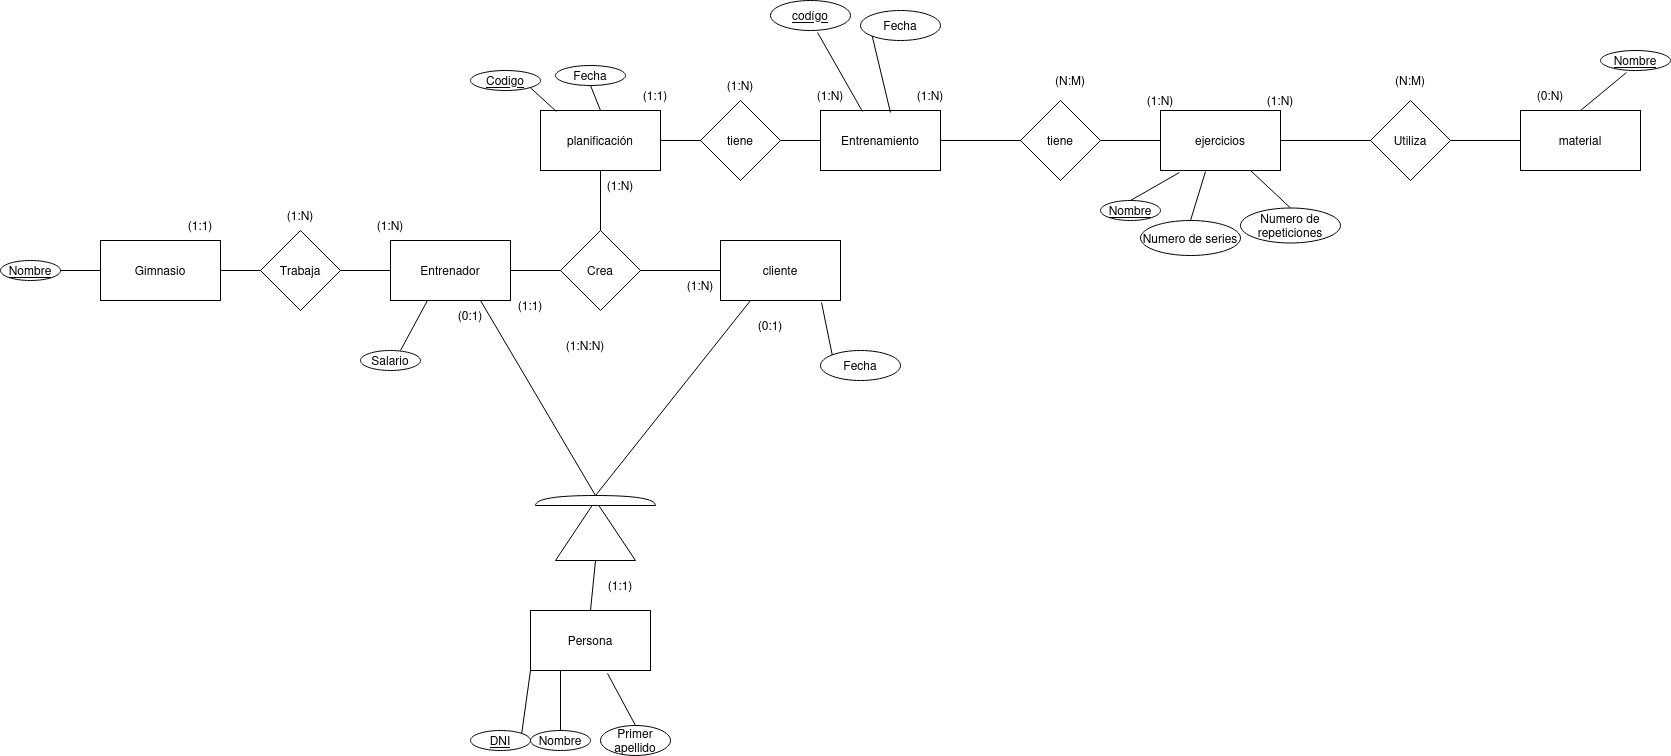

The diagram above was exported from draw.io. Its source (the exported page's mxGraphModel, read from the mxfile embedded in the PNG):
<mxGraphModel dx="1604" dy="1964" grid="1" gridSize="10" guides="1" tooltips="1" connect="1" arrows="1" fold="1" page="1" pageScale="1" pageWidth="827" pageHeight="1169" math="0" shadow="0">
  <root>
    <mxCell id="0" />
    <mxCell id="1" parent="0" />
    <mxCell id="724cUraub_NGiYF2e8mZ-1" value="Gimnasio" style="rounded=0;whiteSpace=wrap;html=1;" vertex="1" parent="1">
      <mxGeometry x="130" y="70" width="120" height="60" as="geometry" />
    </mxCell>
    <mxCell id="724cUraub_NGiYF2e8mZ-2" value="Trabaja" style="rhombus;whiteSpace=wrap;html=1;" vertex="1" parent="1">
      <mxGeometry x="290" y="60" width="80" height="80" as="geometry" />
    </mxCell>
    <mxCell id="724cUraub_NGiYF2e8mZ-3" value="Entrenador" style="rounded=0;whiteSpace=wrap;html=1;" vertex="1" parent="1">
      <mxGeometry x="420" y="70" width="120" height="60" as="geometry" />
    </mxCell>
    <mxCell id="724cUraub_NGiYF2e8mZ-6" value="" style="endArrow=none;html=1;rounded=0;edgeStyle=orthogonalEdgeStyle;entryX=0;entryY=0.5;entryDx=0;entryDy=0;exitX=1;exitY=0.5;exitDx=0;exitDy=0;" edge="1" parent="1" source="724cUraub_NGiYF2e8mZ-1" target="724cUraub_NGiYF2e8mZ-2">
      <mxGeometry width="50" height="50" relative="1" as="geometry">
        <mxPoint x="150" y="170" as="sourcePoint" />
        <mxPoint x="200" y="120" as="targetPoint" />
      </mxGeometry>
    </mxCell>
    <mxCell id="724cUraub_NGiYF2e8mZ-8" value="" style="endArrow=none;html=1;rounded=0;edgeStyle=orthogonalEdgeStyle;entryX=0;entryY=0.5;entryDx=0;entryDy=0;exitX=1;exitY=0.5;exitDx=0;exitDy=0;" edge="1" parent="1" source="724cUraub_NGiYF2e8mZ-2" target="724cUraub_NGiYF2e8mZ-3">
      <mxGeometry width="50" height="50" relative="1" as="geometry">
        <mxPoint x="360" y="160" as="sourcePoint" />
        <mxPoint x="410" y="110" as="targetPoint" />
      </mxGeometry>
    </mxCell>
    <mxCell id="724cUraub_NGiYF2e8mZ-9" value="(1:N)" style="text;html=1;strokeColor=none;fillColor=none;align=center;verticalAlign=middle;whiteSpace=wrap;rounded=0;" vertex="1" parent="1">
      <mxGeometry x="390" y="40" width="60" height="30" as="geometry" />
    </mxCell>
    <mxCell id="724cUraub_NGiYF2e8mZ-10" value="(1:1)" style="text;html=1;strokeColor=none;fillColor=none;align=center;verticalAlign=middle;whiteSpace=wrap;rounded=0;" vertex="1" parent="1">
      <mxGeometry x="200" y="40" width="60" height="30" as="geometry" />
    </mxCell>
    <mxCell id="724cUraub_NGiYF2e8mZ-12" value="(1:N)" style="text;html=1;strokeColor=none;fillColor=none;align=center;verticalAlign=middle;whiteSpace=wrap;rounded=0;" vertex="1" parent="1">
      <mxGeometry x="300" y="30" width="60" height="30" as="geometry" />
    </mxCell>
    <mxCell id="724cUraub_NGiYF2e8mZ-13" value="&lt;u&gt;DNI&lt;/u&gt;" style="ellipse;whiteSpace=wrap;html=1;" vertex="1" parent="1">
      <mxGeometry x="500" y="560" width="60" height="20" as="geometry" />
    </mxCell>
    <mxCell id="724cUraub_NGiYF2e8mZ-14" value="Nombre" style="ellipse;whiteSpace=wrap;html=1;" vertex="1" parent="1">
      <mxGeometry x="560" y="560" width="60" height="20" as="geometry" />
    </mxCell>
    <mxCell id="724cUraub_NGiYF2e8mZ-16" value="Primer apellido" style="ellipse;whiteSpace=wrap;html=1;" vertex="1" parent="1">
      <mxGeometry x="630" y="555" width="70" height="30" as="geometry" />
    </mxCell>
    <mxCell id="724cUraub_NGiYF2e8mZ-17" value="Salario" style="ellipse;whiteSpace=wrap;html=1;" vertex="1" parent="1">
      <mxGeometry x="390" y="180" width="60" height="20" as="geometry" />
    </mxCell>
    <mxCell id="724cUraub_NGiYF2e8mZ-18" value="&lt;u&gt;Nombre&lt;/u&gt;" style="ellipse;whiteSpace=wrap;html=1;" vertex="1" parent="1">
      <mxGeometry x="30" y="90" width="60" height="20" as="geometry" />
    </mxCell>
    <mxCell id="724cUraub_NGiYF2e8mZ-19" value="planificación" style="rounded=0;whiteSpace=wrap;html=1;" vertex="1" parent="1">
      <mxGeometry x="570" y="-60" width="120" height="60" as="geometry" />
    </mxCell>
    <mxCell id="724cUraub_NGiYF2e8mZ-20" value="cliente" style="rounded=0;whiteSpace=wrap;html=1;" vertex="1" parent="1">
      <mxGeometry x="750" y="70" width="120" height="60" as="geometry" />
    </mxCell>
    <mxCell id="724cUraub_NGiYF2e8mZ-21" value="Crea" style="rhombus;whiteSpace=wrap;html=1;" vertex="1" parent="1">
      <mxGeometry x="590" y="60" width="80" height="80" as="geometry" />
    </mxCell>
    <mxCell id="724cUraub_NGiYF2e8mZ-22" value="Entrenamiento" style="rounded=0;whiteSpace=wrap;html=1;" vertex="1" parent="1">
      <mxGeometry x="850" y="-60" width="120" height="60" as="geometry" />
    </mxCell>
    <mxCell id="724cUraub_NGiYF2e8mZ-23" value="tiene" style="rhombus;whiteSpace=wrap;html=1;" vertex="1" parent="1">
      <mxGeometry x="730" y="-70" width="80" height="80" as="geometry" />
    </mxCell>
    <mxCell id="724cUraub_NGiYF2e8mZ-24" value="ejercicios" style="rounded=0;whiteSpace=wrap;html=1;" vertex="1" parent="1">
      <mxGeometry x="1190" y="-60" width="120" height="60" as="geometry" />
    </mxCell>
    <mxCell id="724cUraub_NGiYF2e8mZ-25" value="tiene" style="rhombus;whiteSpace=wrap;html=1;" vertex="1" parent="1">
      <mxGeometry x="1050" y="-70" width="80" height="80" as="geometry" />
    </mxCell>
    <mxCell id="724cUraub_NGiYF2e8mZ-26" value="material" style="rounded=0;whiteSpace=wrap;html=1;" vertex="1" parent="1">
      <mxGeometry x="1550" y="-60" width="120" height="60" as="geometry" />
    </mxCell>
    <mxCell id="724cUraub_NGiYF2e8mZ-27" value="Utiliza" style="rhombus;whiteSpace=wrap;html=1;" vertex="1" parent="1">
      <mxGeometry x="1400" y="-70" width="80" height="80" as="geometry" />
    </mxCell>
    <mxCell id="724cUraub_NGiYF2e8mZ-29" value="" style="endArrow=none;html=1;rounded=0;entryX=0;entryY=0.5;entryDx=0;entryDy=0;exitX=1;exitY=0.5;exitDx=0;exitDy=0;" edge="1" parent="1" source="724cUraub_NGiYF2e8mZ-18" target="724cUraub_NGiYF2e8mZ-1">
      <mxGeometry width="50" height="50" relative="1" as="geometry">
        <mxPoint x="60" y="10" as="sourcePoint" />
        <mxPoint x="110" y="-40" as="targetPoint" />
      </mxGeometry>
    </mxCell>
    <mxCell id="724cUraub_NGiYF2e8mZ-30" value="" style="endArrow=none;html=1;rounded=0;entryX=0.5;entryY=1;entryDx=0;entryDy=0;exitX=0.5;exitY=0;exitDx=0;exitDy=0;" edge="1" parent="1" source="724cUraub_NGiYF2e8mZ-21" target="724cUraub_NGiYF2e8mZ-19">
      <mxGeometry width="50" height="50" relative="1" as="geometry">
        <mxPoint x="410" y="-20" as="sourcePoint" />
        <mxPoint x="460" y="-70" as="targetPoint" />
      </mxGeometry>
    </mxCell>
    <mxCell id="724cUraub_NGiYF2e8mZ-32" value="" style="endArrow=none;html=1;rounded=0;entryX=0;entryY=0.5;entryDx=0;entryDy=0;exitX=1;exitY=0.5;exitDx=0;exitDy=0;" edge="1" parent="1" source="724cUraub_NGiYF2e8mZ-3" target="724cUraub_NGiYF2e8mZ-21">
      <mxGeometry width="50" height="50" relative="1" as="geometry">
        <mxPoint x="430" y="-40" as="sourcePoint" />
        <mxPoint x="480" y="-90" as="targetPoint" />
      </mxGeometry>
    </mxCell>
    <mxCell id="724cUraub_NGiYF2e8mZ-33" value="" style="endArrow=none;html=1;rounded=0;entryX=0;entryY=0.5;entryDx=0;entryDy=0;exitX=1;exitY=0.5;exitDx=0;exitDy=0;" edge="1" parent="1" source="724cUraub_NGiYF2e8mZ-21" target="724cUraub_NGiYF2e8mZ-20">
      <mxGeometry width="50" height="50" relative="1" as="geometry">
        <mxPoint x="610" y="210" as="sourcePoint" />
        <mxPoint x="660" y="160" as="targetPoint" />
      </mxGeometry>
    </mxCell>
    <mxCell id="724cUraub_NGiYF2e8mZ-34" value="" style="endArrow=none;html=1;rounded=0;entryX=0;entryY=0.5;entryDx=0;entryDy=0;exitX=1;exitY=0.5;exitDx=0;exitDy=0;" edge="1" parent="1" source="724cUraub_NGiYF2e8mZ-23" target="724cUraub_NGiYF2e8mZ-22">
      <mxGeometry width="50" height="50" relative="1" as="geometry">
        <mxPoint x="800" y="30" as="sourcePoint" />
        <mxPoint x="870" y="160" as="targetPoint" />
      </mxGeometry>
    </mxCell>
    <mxCell id="724cUraub_NGiYF2e8mZ-35" value="" style="endArrow=none;html=1;rounded=0;entryX=0;entryY=0.5;entryDx=0;entryDy=0;exitX=1;exitY=0.5;exitDx=0;exitDy=0;" edge="1" parent="1" source="724cUraub_NGiYF2e8mZ-19" target="724cUraub_NGiYF2e8mZ-23">
      <mxGeometry width="50" height="50" relative="1" as="geometry">
        <mxPoint x="540" y="-90" as="sourcePoint" />
        <mxPoint x="590" y="-140" as="targetPoint" />
      </mxGeometry>
    </mxCell>
    <mxCell id="724cUraub_NGiYF2e8mZ-36" value="" style="endArrow=none;html=1;rounded=0;entryX=0;entryY=0.5;entryDx=0;entryDy=0;exitX=1;exitY=0.5;exitDx=0;exitDy=0;" edge="1" parent="1" source="724cUraub_NGiYF2e8mZ-25" target="724cUraub_NGiYF2e8mZ-24">
      <mxGeometry width="50" height="50" relative="1" as="geometry">
        <mxPoint x="1100" y="140" as="sourcePoint" />
        <mxPoint x="1150" y="90" as="targetPoint" />
      </mxGeometry>
    </mxCell>
    <mxCell id="724cUraub_NGiYF2e8mZ-37" value="" style="endArrow=none;html=1;rounded=0;entryX=0;entryY=0.5;entryDx=0;entryDy=0;exitX=1;exitY=0.5;exitDx=0;exitDy=0;" edge="1" parent="1" source="724cUraub_NGiYF2e8mZ-22" target="724cUraub_NGiYF2e8mZ-25">
      <mxGeometry width="50" height="50" relative="1" as="geometry">
        <mxPoint x="790" y="-100" as="sourcePoint" />
        <mxPoint x="840" y="-150" as="targetPoint" />
      </mxGeometry>
    </mxCell>
    <mxCell id="724cUraub_NGiYF2e8mZ-38" value="" style="endArrow=none;html=1;rounded=0;entryX=0;entryY=0.5;entryDx=0;entryDy=0;exitX=1;exitY=0.5;exitDx=0;exitDy=0;" edge="1" parent="1" source="724cUraub_NGiYF2e8mZ-24" target="724cUraub_NGiYF2e8mZ-27">
      <mxGeometry width="50" height="50" relative="1" as="geometry">
        <mxPoint x="1310" y="100" as="sourcePoint" />
        <mxPoint x="1360" y="50" as="targetPoint" />
      </mxGeometry>
    </mxCell>
    <mxCell id="724cUraub_NGiYF2e8mZ-39" value="" style="endArrow=none;html=1;rounded=0;entryX=1;entryY=0.5;entryDx=0;entryDy=0;exitX=0;exitY=0.5;exitDx=0;exitDy=0;" edge="1" parent="1" source="724cUraub_NGiYF2e8mZ-26" target="724cUraub_NGiYF2e8mZ-27">
      <mxGeometry width="50" height="50" relative="1" as="geometry">
        <mxPoint x="1430" y="80" as="sourcePoint" />
        <mxPoint x="1480" y="30" as="targetPoint" />
      </mxGeometry>
    </mxCell>
    <mxCell id="724cUraub_NGiYF2e8mZ-40" value="" style="endArrow=none;html=1;rounded=0;entryX=0;entryY=1;entryDx=0;entryDy=0;exitX=1;exitY=0;exitDx=0;exitDy=0;" edge="1" parent="1" source="724cUraub_NGiYF2e8mZ-13" target="724cUraub_NGiYF2e8mZ-51">
      <mxGeometry width="50" height="50" relative="1" as="geometry">
        <mxPoint x="450" y="270" as="sourcePoint" />
        <mxPoint x="500" y="220" as="targetPoint" />
      </mxGeometry>
    </mxCell>
    <mxCell id="724cUraub_NGiYF2e8mZ-41" value="" style="endArrow=none;html=1;rounded=0;entryX=0.25;entryY=1;entryDx=0;entryDy=0;exitX=0.5;exitY=0;exitDx=0;exitDy=0;" edge="1" parent="1" source="724cUraub_NGiYF2e8mZ-14" target="724cUraub_NGiYF2e8mZ-51">
      <mxGeometry width="50" height="50" relative="1" as="geometry">
        <mxPoint x="580" y="570" as="sourcePoint" />
        <mxPoint x="440" y="150" as="targetPoint" />
      </mxGeometry>
    </mxCell>
    <mxCell id="724cUraub_NGiYF2e8mZ-42" value="" style="endArrow=none;html=1;rounded=0;entryX=0.642;entryY=1.05;entryDx=0;entryDy=0;exitX=0.5;exitY=0;exitDx=0;exitDy=0;entryPerimeter=0;" edge="1" parent="1" source="724cUraub_NGiYF2e8mZ-16" target="724cUraub_NGiYF2e8mZ-51">
      <mxGeometry width="50" height="50" relative="1" as="geometry">
        <mxPoint x="450" y="210" as="sourcePoint" />
        <mxPoint x="500" y="160" as="targetPoint" />
      </mxGeometry>
    </mxCell>
    <mxCell id="724cUraub_NGiYF2e8mZ-43" value="" style="endArrow=none;html=1;rounded=0;entryX=0.308;entryY=1;entryDx=0;entryDy=0;entryPerimeter=0;" edge="1" parent="1" target="724cUraub_NGiYF2e8mZ-3">
      <mxGeometry width="50" height="50" relative="1" as="geometry">
        <mxPoint x="430" y="180" as="sourcePoint" />
        <mxPoint x="200" y="250" as="targetPoint" />
      </mxGeometry>
    </mxCell>
    <mxCell id="724cUraub_NGiYF2e8mZ-45" value="(1:N)" style="text;html=1;strokeColor=none;fillColor=none;align=center;verticalAlign=middle;whiteSpace=wrap;rounded=0;" vertex="1" parent="1">
      <mxGeometry x="700" y="100" width="60" height="30" as="geometry" />
    </mxCell>
    <mxCell id="724cUraub_NGiYF2e8mZ-50" value="Fecha" style="ellipse;whiteSpace=wrap;html=1;direction=west;" vertex="1" parent="1">
      <mxGeometry x="850" y="180" width="80" height="30" as="geometry" />
    </mxCell>
    <mxCell id="724cUraub_NGiYF2e8mZ-51" value="Persona" style="rounded=0;whiteSpace=wrap;html=1;" vertex="1" parent="1">
      <mxGeometry x="560" y="440" width="120" height="60" as="geometry" />
    </mxCell>
    <mxCell id="724cUraub_NGiYF2e8mZ-52" value="" style="triangle;whiteSpace=wrap;html=1;rotation=-90;" vertex="1" parent="1">
      <mxGeometry x="595" y="320" width="60" height="80" as="geometry" />
    </mxCell>
    <mxCell id="724cUraub_NGiYF2e8mZ-53" value="" style="shape=or;whiteSpace=wrap;html=1;rotation=-90;" vertex="1" parent="1">
      <mxGeometry x="620" y="270" width="10" height="120" as="geometry" />
    </mxCell>
    <mxCell id="724cUraub_NGiYF2e8mZ-54" value="" style="endArrow=none;html=1;rounded=0;entryX=0;entryY=0.5;entryDx=0;entryDy=0;exitX=0.5;exitY=0;exitDx=0;exitDy=0;" edge="1" parent="1" source="724cUraub_NGiYF2e8mZ-51" target="724cUraub_NGiYF2e8mZ-52">
      <mxGeometry width="50" height="50" relative="1" as="geometry">
        <mxPoint x="510" y="460" as="sourcePoint" />
        <mxPoint x="560" y="410" as="targetPoint" />
      </mxGeometry>
    </mxCell>
    <mxCell id="724cUraub_NGiYF2e8mZ-55" value="(1:1)" style="text;html=1;strokeColor=none;fillColor=none;align=center;verticalAlign=middle;whiteSpace=wrap;rounded=0;" vertex="1" parent="1">
      <mxGeometry x="620" y="400" width="60" height="30" as="geometry" />
    </mxCell>
    <mxCell id="724cUraub_NGiYF2e8mZ-56" value="(0:1)" style="text;html=1;strokeColor=none;fillColor=none;align=center;verticalAlign=middle;whiteSpace=wrap;rounded=0;" vertex="1" parent="1">
      <mxGeometry x="470" y="130" width="60" height="30" as="geometry" />
    </mxCell>
    <mxCell id="724cUraub_NGiYF2e8mZ-57" value="(0:1)" style="text;html=1;strokeColor=none;fillColor=none;align=center;verticalAlign=middle;whiteSpace=wrap;rounded=0;" vertex="1" parent="1">
      <mxGeometry x="770" y="140" width="60" height="30" as="geometry" />
    </mxCell>
    <mxCell id="724cUraub_NGiYF2e8mZ-59" value="" style="endArrow=none;html=1;rounded=0;entryX=0.75;entryY=1;entryDx=0;entryDy=0;exitX=1;exitY=0.5;exitDx=0;exitDy=0;exitPerimeter=0;" edge="1" parent="1" source="724cUraub_NGiYF2e8mZ-53" target="724cUraub_NGiYF2e8mZ-3">
      <mxGeometry width="50" height="50" relative="1" as="geometry">
        <mxPoint x="570" y="240" as="sourcePoint" />
        <mxPoint x="620" y="190" as="targetPoint" />
      </mxGeometry>
    </mxCell>
    <mxCell id="724cUraub_NGiYF2e8mZ-60" value="" style="endArrow=none;html=1;rounded=0;entryX=0.25;entryY=1;entryDx=0;entryDy=0;exitX=1;exitY=0.5;exitDx=0;exitDy=0;exitPerimeter=0;" edge="1" parent="1" source="724cUraub_NGiYF2e8mZ-53" target="724cUraub_NGiYF2e8mZ-20">
      <mxGeometry width="50" height="50" relative="1" as="geometry">
        <mxPoint x="630" y="240" as="sourcePoint" />
        <mxPoint x="680" y="190" as="targetPoint" />
      </mxGeometry>
    </mxCell>
    <mxCell id="724cUraub_NGiYF2e8mZ-61" value="" style="endArrow=none;html=1;rounded=0;entryX=0.842;entryY=1.033;entryDx=0;entryDy=0;entryPerimeter=0;exitX=1;exitY=1;exitDx=0;exitDy=0;" edge="1" parent="1" source="724cUraub_NGiYF2e8mZ-50" target="724cUraub_NGiYF2e8mZ-20">
      <mxGeometry width="50" height="50" relative="1" as="geometry">
        <mxPoint x="920" y="240" as="sourcePoint" />
        <mxPoint x="970" y="190" as="targetPoint" />
      </mxGeometry>
    </mxCell>
    <mxCell id="724cUraub_NGiYF2e8mZ-62" value="(1:1)" style="text;html=1;strokeColor=none;fillColor=none;align=center;verticalAlign=middle;whiteSpace=wrap;rounded=0;" vertex="1" parent="1">
      <mxGeometry x="530" y="120" width="60" height="30" as="geometry" />
    </mxCell>
    <mxCell id="724cUraub_NGiYF2e8mZ-63" value="&lt;u&gt;Codigo&lt;/u&gt;" style="ellipse;whiteSpace=wrap;html=1;" vertex="1" parent="1">
      <mxGeometry x="500" y="-100" width="70" height="20" as="geometry" />
    </mxCell>
    <mxCell id="724cUraub_NGiYF2e8mZ-64" value="Fecha" style="ellipse;whiteSpace=wrap;html=1;" vertex="1" parent="1">
      <mxGeometry x="585" y="-105" width="70" height="20" as="geometry" />
    </mxCell>
    <mxCell id="724cUraub_NGiYF2e8mZ-66" value="(1:N)" style="text;html=1;strokeColor=none;fillColor=none;align=center;verticalAlign=middle;whiteSpace=wrap;rounded=0;" vertex="1" parent="1">
      <mxGeometry x="620" width="60" height="30" as="geometry" />
    </mxCell>
    <mxCell id="724cUraub_NGiYF2e8mZ-67" value="(1:N)" style="text;html=1;strokeColor=none;fillColor=none;align=center;verticalAlign=middle;whiteSpace=wrap;rounded=0;" vertex="1" parent="1">
      <mxGeometry x="830" y="-90" width="60" height="30" as="geometry" />
    </mxCell>
    <mxCell id="724cUraub_NGiYF2e8mZ-68" value="(1:1)" style="text;html=1;strokeColor=none;fillColor=none;align=center;verticalAlign=middle;whiteSpace=wrap;rounded=0;" vertex="1" parent="1">
      <mxGeometry x="655" y="-90" width="60" height="30" as="geometry" />
    </mxCell>
    <mxCell id="724cUraub_NGiYF2e8mZ-69" value="&lt;u&gt;codígo&lt;/u&gt;" style="ellipse;whiteSpace=wrap;html=1;" vertex="1" parent="1">
      <mxGeometry x="800" y="-170" width="80" height="30" as="geometry" />
    </mxCell>
    <mxCell id="724cUraub_NGiYF2e8mZ-70" value="Fecha" style="ellipse;whiteSpace=wrap;html=1;" vertex="1" parent="1">
      <mxGeometry x="890" y="-160" width="80" height="30" as="geometry" />
    </mxCell>
    <mxCell id="724cUraub_NGiYF2e8mZ-71" value="" style="endArrow=none;html=1;rounded=0;entryX=1;entryY=1;entryDx=0;entryDy=0;exitX=0.133;exitY=0.017;exitDx=0;exitDy=0;exitPerimeter=0;" edge="1" parent="1" source="724cUraub_NGiYF2e8mZ-19" target="724cUraub_NGiYF2e8mZ-63">
      <mxGeometry width="50" height="50" relative="1" as="geometry">
        <mxPoint x="500" y="-100" as="sourcePoint" />
        <mxPoint x="550" y="-150" as="targetPoint" />
      </mxGeometry>
    </mxCell>
    <mxCell id="724cUraub_NGiYF2e8mZ-72" value="" style="endArrow=none;html=1;rounded=0;entryX=0.5;entryY=1;entryDx=0;entryDy=0;exitX=0.5;exitY=0;exitDx=0;exitDy=0;" edge="1" parent="1" source="724cUraub_NGiYF2e8mZ-19" target="724cUraub_NGiYF2e8mZ-64">
      <mxGeometry width="50" height="50" relative="1" as="geometry">
        <mxPoint x="640" y="-130" as="sourcePoint" />
        <mxPoint x="690" y="-180" as="targetPoint" />
      </mxGeometry>
    </mxCell>
    <mxCell id="724cUraub_NGiYF2e8mZ-73" value="" style="endArrow=none;html=1;rounded=0;entryX=0.588;entryY=1.067;entryDx=0;entryDy=0;exitX=0.35;exitY=0.017;exitDx=0;exitDy=0;exitPerimeter=0;entryPerimeter=0;" edge="1" parent="1" source="724cUraub_NGiYF2e8mZ-22" target="724cUraub_NGiYF2e8mZ-69">
      <mxGeometry width="50" height="50" relative="1" as="geometry">
        <mxPoint x="970" y="-140" as="sourcePoint" />
        <mxPoint x="1020" y="-190" as="targetPoint" />
      </mxGeometry>
    </mxCell>
    <mxCell id="724cUraub_NGiYF2e8mZ-74" value="" style="endArrow=none;html=1;rounded=0;entryX=0;entryY=1;entryDx=0;entryDy=0;exitX=0.583;exitY=0.033;exitDx=0;exitDy=0;exitPerimeter=0;" edge="1" parent="1" source="724cUraub_NGiYF2e8mZ-22" target="724cUraub_NGiYF2e8mZ-70">
      <mxGeometry width="50" height="50" relative="1" as="geometry">
        <mxPoint x="940" y="-160" as="sourcePoint" />
        <mxPoint x="990" y="-210" as="targetPoint" />
      </mxGeometry>
    </mxCell>
    <mxCell id="724cUraub_NGiYF2e8mZ-75" value="(1:N)" style="text;html=1;strokeColor=none;fillColor=none;align=center;verticalAlign=middle;whiteSpace=wrap;rounded=0;" vertex="1" parent="1">
      <mxGeometry x="740" y="-100" width="60" height="30" as="geometry" />
    </mxCell>
    <mxCell id="724cUraub_NGiYF2e8mZ-76" value="(1:N)" style="text;html=1;strokeColor=none;fillColor=none;align=center;verticalAlign=middle;whiteSpace=wrap;rounded=0;" vertex="1" parent="1">
      <mxGeometry x="1160" y="-85" width="60" height="30" as="geometry" />
    </mxCell>
    <mxCell id="724cUraub_NGiYF2e8mZ-77" value="(1:N)" style="text;html=1;strokeColor=none;fillColor=none;align=center;verticalAlign=middle;whiteSpace=wrap;rounded=0;" vertex="1" parent="1">
      <mxGeometry x="930" y="-90" width="60" height="30" as="geometry" />
    </mxCell>
    <mxCell id="724cUraub_NGiYF2e8mZ-78" value="&lt;u&gt;Nombre&lt;/u&gt;" style="ellipse;whiteSpace=wrap;html=1;" vertex="1" parent="1">
      <mxGeometry x="1130" y="30" width="60" height="20" as="geometry" />
    </mxCell>
    <mxCell id="724cUraub_NGiYF2e8mZ-79" value="Numero de series" style="ellipse;whiteSpace=wrap;html=1;" vertex="1" parent="1">
      <mxGeometry x="1170" y="50" width="100" height="35" as="geometry" />
    </mxCell>
    <mxCell id="724cUraub_NGiYF2e8mZ-80" value="Numero de repeticiones" style="ellipse;whiteSpace=wrap;html=1;" vertex="1" parent="1">
      <mxGeometry x="1270" y="37.5" width="100" height="35" as="geometry" />
    </mxCell>
    <mxCell id="724cUraub_NGiYF2e8mZ-81" value="" style="endArrow=none;html=1;rounded=0;entryX=0.158;entryY=1.033;entryDx=0;entryDy=0;entryPerimeter=0;exitX=0.5;exitY=0;exitDx=0;exitDy=0;" edge="1" parent="1" source="724cUraub_NGiYF2e8mZ-78" target="724cUraub_NGiYF2e8mZ-24">
      <mxGeometry width="50" height="50" relative="1" as="geometry">
        <mxPoint x="1060" y="90" as="sourcePoint" />
        <mxPoint x="1110" y="40" as="targetPoint" />
      </mxGeometry>
    </mxCell>
    <mxCell id="724cUraub_NGiYF2e8mZ-82" value="" style="endArrow=none;html=1;rounded=0;entryX=0.375;entryY=1.017;entryDx=0;entryDy=0;entryPerimeter=0;exitX=0.5;exitY=0;exitDx=0;exitDy=0;" edge="1" parent="1" source="724cUraub_NGiYF2e8mZ-79" target="724cUraub_NGiYF2e8mZ-24">
      <mxGeometry width="50" height="50" relative="1" as="geometry">
        <mxPoint x="990" y="170" as="sourcePoint" />
        <mxPoint x="1040" y="120" as="targetPoint" />
      </mxGeometry>
    </mxCell>
    <mxCell id="724cUraub_NGiYF2e8mZ-83" value="" style="endArrow=none;html=1;rounded=0;entryX=0.75;entryY=1;entryDx=0;entryDy=0;exitX=0.5;exitY=0;exitDx=0;exitDy=0;" edge="1" parent="1" source="724cUraub_NGiYF2e8mZ-80" target="724cUraub_NGiYF2e8mZ-24">
      <mxGeometry width="50" height="50" relative="1" as="geometry">
        <mxPoint x="1180" y="230" as="sourcePoint" />
        <mxPoint x="1230" y="180" as="targetPoint" />
      </mxGeometry>
    </mxCell>
    <mxCell id="724cUraub_NGiYF2e8mZ-84" value="(N:M)" style="text;html=1;strokeColor=none;fillColor=none;align=center;verticalAlign=middle;whiteSpace=wrap;rounded=0;" vertex="1" parent="1">
      <mxGeometry x="1070" y="-105" width="60" height="30" as="geometry" />
    </mxCell>
    <mxCell id="724cUraub_NGiYF2e8mZ-85" value="(0:N)" style="text;html=1;strokeColor=none;fillColor=none;align=center;verticalAlign=middle;whiteSpace=wrap;rounded=0;" vertex="1" parent="1">
      <mxGeometry x="1550" y="-90" width="60" height="30" as="geometry" />
    </mxCell>
    <mxCell id="724cUraub_NGiYF2e8mZ-86" value="&lt;u&gt;Nombre&lt;/u&gt;" style="ellipse;whiteSpace=wrap;html=1;" vertex="1" parent="1">
      <mxGeometry x="1630" y="-120" width="70" height="20" as="geometry" />
    </mxCell>
    <mxCell id="724cUraub_NGiYF2e8mZ-87" value="" style="endArrow=none;html=1;rounded=0;entryX=0.371;entryY=1.1;entryDx=0;entryDy=0;entryPerimeter=0;exitX=0.5;exitY=0;exitDx=0;exitDy=0;" edge="1" parent="1" source="724cUraub_NGiYF2e8mZ-26" target="724cUraub_NGiYF2e8mZ-86">
      <mxGeometry width="50" height="50" relative="1" as="geometry">
        <mxPoint x="1550" y="-190" as="sourcePoint" />
        <mxPoint x="1600" y="-240" as="targetPoint" />
      </mxGeometry>
    </mxCell>
    <mxCell id="724cUraub_NGiYF2e8mZ-88" value="(1:N)" style="text;html=1;strokeColor=none;fillColor=none;align=center;verticalAlign=middle;whiteSpace=wrap;rounded=0;" vertex="1" parent="1">
      <mxGeometry x="1280" y="-85" width="60" height="30" as="geometry" />
    </mxCell>
    <mxCell id="724cUraub_NGiYF2e8mZ-89" value="(1:N:N)" style="text;html=1;strokeColor=none;fillColor=none;align=center;verticalAlign=middle;whiteSpace=wrap;rounded=0;" vertex="1" parent="1">
      <mxGeometry x="585" y="160" width="60" height="30" as="geometry" />
    </mxCell>
    <mxCell id="724cUraub_NGiYF2e8mZ-90" value="(N:M)" style="text;html=1;strokeColor=none;fillColor=none;align=center;verticalAlign=middle;whiteSpace=wrap;rounded=0;" vertex="1" parent="1">
      <mxGeometry x="1410" y="-105" width="60" height="30" as="geometry" />
    </mxCell>
  </root>
</mxGraphModel>